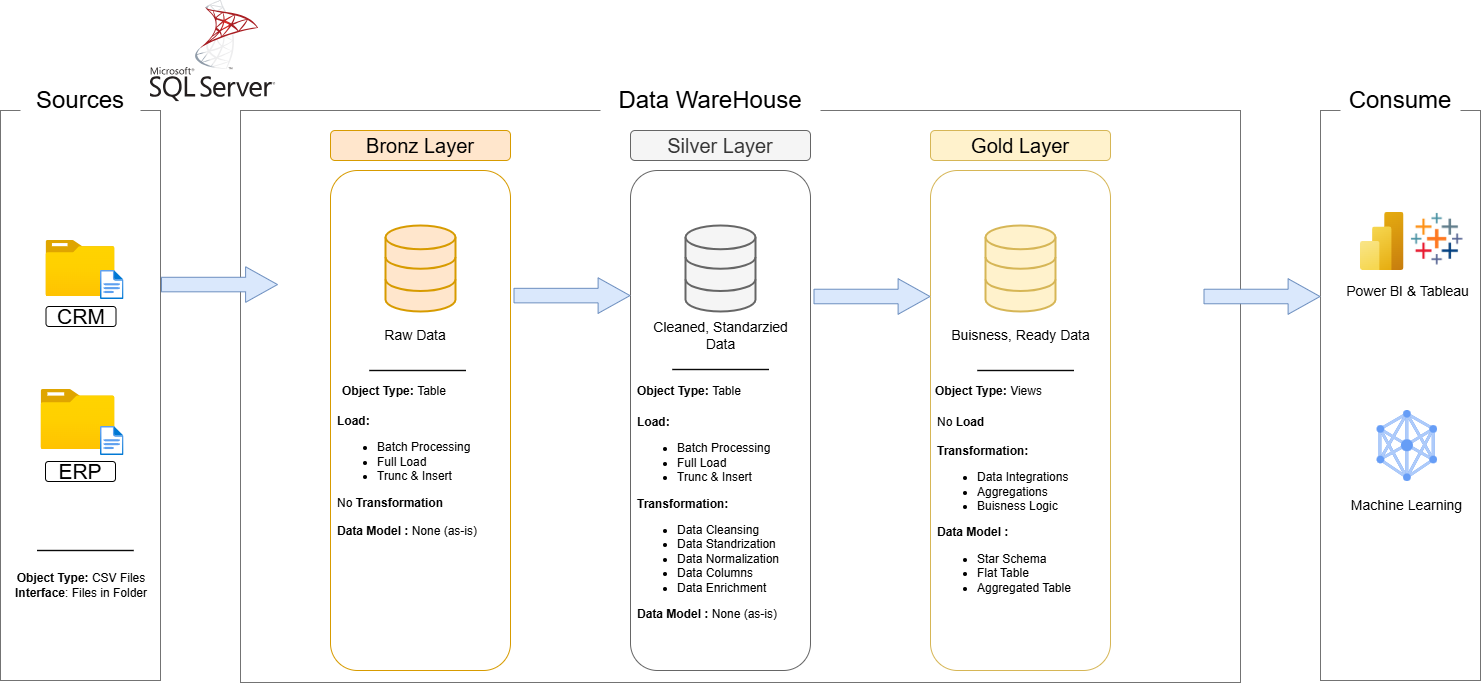

The diagram above was exported from draw.io. Its source (the exported page's mxGraphModel, read from the mxfile embedded in the PNG):
<mxGraphModel dx="2435" dy="1024" grid="1" gridSize="10" guides="1" tooltips="1" connect="1" arrows="1" fold="1" page="1" pageScale="1" pageWidth="850" pageHeight="1100" math="0" shadow="0">
  <root>
    <mxCell id="0" />
    <mxCell id="1" parent="0" />
    <mxCell id="0TOMhF5mK0d6zvuiNHdT-3" parent="1" style="rounded=0;whiteSpace=wrap;html=1;fillColor=none;strokeColor=light-dark(#737373, #959595);fontColor=#333333;" value="" vertex="1">
      <mxGeometry height="570" width="160" x="-800" y="200" as="geometry" />
    </mxCell>
    <mxCell id="0TOMhF5mK0d6zvuiNHdT-4" parent="1" style="rounded=0;whiteSpace=wrap;html=1;fontSize=24;strokeColor=none;" value="Sources" vertex="1">
      <mxGeometry height="40" width="120" x="-780" y="170" as="geometry" />
    </mxCell>
    <mxCell id="0TOMhF5mK0d6zvuiNHdT-5" parent="1" style="rounded=0;whiteSpace=wrap;html=1;fillColor=none;strokeColor=light-dark(#737373, #959595);fontColor=#333333;" value="" vertex="1">
      <mxGeometry height="572" width="1000" x="-560" y="200" as="geometry" />
    </mxCell>
    <mxCell id="0TOMhF5mK0d6zvuiNHdT-6" parent="1" style="rounded=0;whiteSpace=wrap;html=1;fontSize=24;strokeColor=none;" value="Data WareHouse" vertex="1">
      <mxGeometry height="30" width="220" x="-200" y="175" as="geometry" />
    </mxCell>
    <mxCell id="0TOMhF5mK0d6zvuiNHdT-10" parent="1" style="rounded=0;whiteSpace=wrap;html=1;fillColor=none;strokeColor=light-dark(#737373, #959595);fontColor=#333333;" value="" vertex="1">
      <mxGeometry height="570" width="160" x="520" y="200" as="geometry" />
    </mxCell>
    <mxCell id="0TOMhF5mK0d6zvuiNHdT-11" parent="1" style="rounded=0;whiteSpace=wrap;html=1;fontSize=24;strokeColor=none;" value="Consume" vertex="1">
      <mxGeometry height="40" width="120" x="540" y="170" as="geometry" />
    </mxCell>
    <mxCell id="0TOMhF5mK0d6zvuiNHdT-13" parent="1" style="rounded=1;whiteSpace=wrap;html=1;fillColor=#ffe6cc;strokeColor=#d79b00;fontSize=20;" value="Bronz Layer" vertex="1">
      <mxGeometry height="30" width="180" x="-470" y="220" as="geometry" />
    </mxCell>
    <mxCell id="0TOMhF5mK0d6zvuiNHdT-14" parent="1" style="rounded=1;whiteSpace=wrap;html=1;fillColor=none;strokeColor=#d79b00;fontSize=20;" value="" vertex="1">
      <mxGeometry height="500" width="180" x="-470" y="260" as="geometry" />
    </mxCell>
    <mxCell id="0TOMhF5mK0d6zvuiNHdT-15" parent="1" style="rounded=1;whiteSpace=wrap;html=1;fillColor=none;strokeColor=#666666;fontSize=20;fontColor=#333333;" value="" vertex="1">
      <mxGeometry height="500" width="180" x="-170" y="260" as="geometry" />
    </mxCell>
    <mxCell id="0TOMhF5mK0d6zvuiNHdT-16" parent="1" style="rounded=1;whiteSpace=wrap;html=1;fillColor=#f5f5f5;strokeColor=#666666;fontSize=20;fontColor=#333333;" value="Silver Layer" vertex="1">
      <mxGeometry height="30" width="180" x="-170" y="220" as="geometry" />
    </mxCell>
    <mxCell id="0TOMhF5mK0d6zvuiNHdT-17" parent="1" style="rounded=1;whiteSpace=wrap;html=1;fillColor=#fff2cc;strokeColor=#d6b656;fontSize=20;" value="Gold Layer" vertex="1">
      <mxGeometry height="30" width="180" x="130" y="220" as="geometry" />
    </mxCell>
    <mxCell id="0TOMhF5mK0d6zvuiNHdT-19" parent="1" style="rounded=1;whiteSpace=wrap;html=1;fillColor=none;strokeColor=#d6b656;fontSize=20;" value="" vertex="1">
      <mxGeometry height="500" width="180" x="130" y="260" as="geometry" />
    </mxCell>
    <mxCell id="0TOMhF5mK0d6zvuiNHdT-20" parent="1" style="image;aspect=fixed;html=1;points=[];align=center;fontSize=12;image=img/lib/azure2/general/Folder_Blank.svg;" value="" vertex="1">
      <mxGeometry height="56.00000000000001" width="69" x="-754.5" y="330" as="geometry" />
    </mxCell>
    <mxCell id="0TOMhF5mK0d6zvuiNHdT-22" parent="1" style="image;aspect=fixed;html=1;points=[];align=center;fontSize=12;image=img/lib/azure2/general/File.svg;" value="" vertex="1">
      <mxGeometry height="29" width="23.53" x="-700" y="360" as="geometry" />
    </mxCell>
    <mxCell id="0TOMhF5mK0d6zvuiNHdT-23" parent="1" style="rounded=1;whiteSpace=wrap;html=1;fontSize=21;" value="CRM" vertex="1">
      <mxGeometry height="20" width="70" x="-754.5" y="396" as="geometry" />
    </mxCell>
    <mxCell id="0TOMhF5mK0d6zvuiNHdT-24" parent="1" style="image;aspect=fixed;html=1;points=[];align=center;fontSize=12;image=img/lib/azure2/general/Folder_Blank.svg;" value="" vertex="1">
      <mxGeometry height="60" width="73.93" x="-759.43" y="479" as="geometry" />
    </mxCell>
    <mxCell id="0TOMhF5mK0d6zvuiNHdT-25" parent="1" style="image;aspect=fixed;html=1;points=[];align=center;fontSize=12;image=img/lib/azure2/general/File.svg;" value="" vertex="1">
      <mxGeometry height="29" width="23.53" x="-700" y="516" as="geometry" />
    </mxCell>
    <mxCell id="0TOMhF5mK0d6zvuiNHdT-26" parent="1" style="rounded=1;whiteSpace=wrap;html=1;fontSize=21;" value="ERP" vertex="1">
      <mxGeometry height="20" width="70" x="-755" y="551" as="geometry" />
    </mxCell>
    <mxCell id="0TOMhF5mK0d6zvuiNHdT-30" parent="1" style="text;html=1;whiteSpace=wrap;strokeColor=none;fillColor=none;align=center;verticalAlign=middle;rounded=0;" value="&lt;div&gt;&lt;b&gt;Object Type: &lt;/b&gt;CSV Files&lt;/div&gt;&lt;b&gt;Interface&lt;/b&gt;: Files in Folder" vertex="1">
      <mxGeometry height="50" width="160" x="-799.5" y="650" as="geometry" />
    </mxCell>
    <mxCell id="0TOMhF5mK0d6zvuiNHdT-31" edge="1" parent="1" style="shape=link;html=1;rounded=0;width=0.37037037037037024;" value="">
      <mxGeometry relative="1" width="100" as="geometry">
        <mxPoint x="-763.47" y="640" as="sourcePoint" />
        <mxPoint x="-667" y="640" as="targetPoint" />
      </mxGeometry>
    </mxCell>
    <mxCell id="0TOMhF5mK0d6zvuiNHdT-32" parent="1" style="html=1;verticalLabelPosition=bottom;align=center;labelBackgroundColor=#ffffff;verticalAlign=top;strokeWidth=2;strokeColor=#d79b00;shadow=0;dashed=0;shape=mxgraph.ios7.icons.data;fillColor=#ffe6cc;" value="" vertex="1">
      <mxGeometry height="86" width="70" x="-415" y="315" as="geometry" />
    </mxCell>
    <mxCell id="0TOMhF5mK0d6zvuiNHdT-33" parent="1" style="html=1;verticalLabelPosition=bottom;align=center;labelBackgroundColor=#ffffff;verticalAlign=top;strokeWidth=2;strokeColor=#666666;shadow=0;dashed=0;shape=mxgraph.ios7.icons.data;fillColor=#f5f5f5;fontColor=#333333;" value="" vertex="1">
      <mxGeometry height="86" width="70" x="-115" y="315" as="geometry" />
    </mxCell>
    <mxCell id="0TOMhF5mK0d6zvuiNHdT-35" parent="1" style="html=1;verticalLabelPosition=bottom;align=center;labelBackgroundColor=#ffffff;verticalAlign=top;strokeWidth=2;strokeColor=#d6b656;shadow=0;dashed=0;shape=mxgraph.ios7.icons.data;fillColor=#fff2cc;" value="" vertex="1">
      <mxGeometry height="86" width="70" x="185" y="315" as="geometry" />
    </mxCell>
    <mxCell id="0TOMhF5mK0d6zvuiNHdT-39" edge="1" parent="1" style="shape=flexArrow;endArrow=classic;html=1;rounded=0;entryX=-0.017;entryY=0.24;entryDx=0;entryDy=0;entryPerimeter=0;width=14.545454545454545;endSize=10.299999999999999;fillColor=#dae8fc;strokeColor=#6c8ebf;" value="">
      <mxGeometry height="50" relative="1" width="50" as="geometry">
        <mxPoint x="-639.5" y="374.05" as="sourcePoint" />
        <mxPoint x="-522.5" y="374.05" as="targetPoint" />
      </mxGeometry>
    </mxCell>
    <mxCell id="0TOMhF5mK0d6zvuiNHdT-40" edge="1" parent="1" style="shape=flexArrow;endArrow=classic;html=1;rounded=0;entryX=-0.017;entryY=0.24;entryDx=0;entryDy=0;entryPerimeter=0;width=14.545454545454545;endSize=10.299999999999999;fillColor=#dae8fc;strokeColor=#6c8ebf;" value="">
      <mxGeometry height="50" relative="1" width="50" as="geometry">
        <mxPoint x="-287" y="385.09000000000003" as="sourcePoint" />
        <mxPoint x="-170" y="385.09000000000003" as="targetPoint" />
      </mxGeometry>
    </mxCell>
    <mxCell id="0TOMhF5mK0d6zvuiNHdT-42" edge="1" parent="1" style="shape=flexArrow;endArrow=classic;html=1;rounded=0;entryX=-0.017;entryY=0.24;entryDx=0;entryDy=0;entryPerimeter=0;width=14.545454545454545;endSize=10.299999999999999;fillColor=#dae8fc;strokeColor=#6c8ebf;" value="">
      <mxGeometry height="50" relative="1" width="50" as="geometry">
        <mxPoint x="13" y="386" as="sourcePoint" />
        <mxPoint x="130" y="386" as="targetPoint" />
      </mxGeometry>
    </mxCell>
    <mxCell id="0TOMhF5mK0d6zvuiNHdT-44" edge="1" parent="1" style="shape=flexArrow;endArrow=classic;html=1;rounded=0;entryX=-0.017;entryY=0.24;entryDx=0;entryDy=0;entryPerimeter=0;width=14.545454545454545;endSize=10.299999999999999;fillColor=#dae8fc;strokeColor=#6c8ebf;" value="">
      <mxGeometry height="50" relative="1" width="50" as="geometry">
        <mxPoint x="403" y="386" as="sourcePoint" />
        <mxPoint x="520" y="386" as="targetPoint" />
      </mxGeometry>
    </mxCell>
    <mxCell id="0TOMhF5mK0d6zvuiNHdT-45" parent="1" style="text;html=1;whiteSpace=wrap;strokeColor=none;fillColor=none;align=center;verticalAlign=middle;rounded=0;" value="&lt;font style=&quot;font-size: 14px;&quot;&gt;Raw Data&lt;/font&gt;" vertex="1">
      <mxGeometry height="30" width="130" x="-450" y="410" as="geometry" />
    </mxCell>
    <mxCell id="0TOMhF5mK0d6zvuiNHdT-46" parent="1" style="text;html=1;whiteSpace=wrap;strokeColor=none;fillColor=none;align=center;verticalAlign=middle;rounded=0;" value="&lt;font style=&quot;font-size: 14px;&quot;&gt;Cleaned, Standarzied Data&lt;/font&gt;" vertex="1">
      <mxGeometry height="30" width="145" x="-152.5" y="410" as="geometry" />
    </mxCell>
    <mxCell id="0TOMhF5mK0d6zvuiNHdT-47" parent="1" style="text;html=1;whiteSpace=wrap;strokeColor=none;fillColor=none;align=center;verticalAlign=middle;rounded=0;" value="&lt;font style=&quot;font-size: 14px;&quot;&gt;Buisness, Ready Data&lt;/font&gt;" vertex="1">
      <mxGeometry height="30" width="145" x="147.5" y="410" as="geometry" />
    </mxCell>
    <mxCell id="0TOMhF5mK0d6zvuiNHdT-50" edge="1" parent="1" style="shape=link;html=1;rounded=0;width=0.37037037037037024;" value="">
      <mxGeometry relative="1" width="100" as="geometry">
        <mxPoint x="-431" y="460" as="sourcePoint" />
        <mxPoint x="-334.53" y="460" as="targetPoint" />
      </mxGeometry>
    </mxCell>
    <mxCell id="0TOMhF5mK0d6zvuiNHdT-52" edge="1" parent="1" style="shape=link;html=1;rounded=0;width=0.37037037037037024;" value="">
      <mxGeometry relative="1" width="100" as="geometry">
        <mxPoint x="-128" y="459" as="sourcePoint" />
        <mxPoint x="-31.529999999999973" y="459" as="targetPoint" />
      </mxGeometry>
    </mxCell>
    <mxCell id="0TOMhF5mK0d6zvuiNHdT-53" edge="1" parent="1" style="shape=link;html=1;rounded=0;width=0.37037037037037024;" value="">
      <mxGeometry relative="1" width="100" as="geometry">
        <mxPoint x="177" y="460" as="sourcePoint" />
        <mxPoint x="273.47" y="460" as="targetPoint" />
      </mxGeometry>
    </mxCell>
    <mxCell id="0TOMhF5mK0d6zvuiNHdT-55" parent="1" style="text;html=1;whiteSpace=wrap;strokeColor=none;fillColor=none;align=left;verticalAlign=middle;rounded=0;" value="&lt;div&gt;&lt;b&gt;Object Type: &lt;/b&gt;Table&lt;/div&gt;" vertex="1">
      <mxGeometry height="25" width="160" x="-460" y="468" as="geometry" />
    </mxCell>
    <mxCell id="0TOMhF5mK0d6zvuiNHdT-57" parent="1" style="text;html=1;whiteSpace=wrap;strokeColor=none;fillColor=none;align=left;verticalAlign=top;rounded=0;" value="&lt;div&gt;&lt;b&gt;Load:&amp;nbsp;&lt;/b&gt;&lt;/div&gt;&lt;div&gt;&lt;ul&gt;&lt;li&gt;Batch Processing&lt;/li&gt;&lt;li&gt;Full Load&amp;nbsp;&lt;/li&gt;&lt;li&gt;Trunc &amp;amp; Insert&lt;/li&gt;&lt;/ul&gt;&lt;div&gt;No &lt;b&gt;Transformation&lt;/b&gt;&lt;/div&gt;&lt;/div&gt;&lt;div&gt;&lt;b&gt;&lt;br&gt;&lt;/b&gt;&lt;/div&gt;&lt;div&gt;&lt;b&gt;Data Model : &lt;/b&gt;None (as-is)&lt;/div&gt;" vertex="1">
      <mxGeometry height="156" width="175" x="-465" y="497" as="geometry" />
    </mxCell>
    <mxCell id="0TOMhF5mK0d6zvuiNHdT-58" parent="1" style="text;html=1;whiteSpace=wrap;strokeColor=none;fillColor=none;align=left;verticalAlign=top;rounded=0;" value="&lt;div&gt;&lt;b&gt;Load:&amp;nbsp;&lt;/b&gt;&lt;/div&gt;&lt;div&gt;&lt;ul&gt;&lt;li&gt;Batch Processing&lt;/li&gt;&lt;li&gt;Full Load&amp;nbsp;&lt;/li&gt;&lt;li&gt;Trunc &amp;amp; Insert&lt;/li&gt;&lt;/ul&gt;&lt;div&gt;&lt;b&gt;Transformation:&lt;/b&gt;&lt;/div&gt;&lt;/div&gt;&lt;div&gt;&lt;ul&gt;&lt;li&gt;Data Cleansing&lt;/li&gt;&lt;li&gt;Data Standrization&lt;/li&gt;&lt;li&gt;Data Normalization&lt;/li&gt;&lt;li&gt;Data Columns&lt;/li&gt;&lt;li&gt;Data Enrichment&lt;/li&gt;&lt;/ul&gt;&lt;/div&gt;&lt;div&gt;&lt;b&gt;Data Model : &lt;/b&gt;None (as-is)&lt;/div&gt;" vertex="1">
      <mxGeometry height="220" width="175" x="-165" y="498" as="geometry" />
    </mxCell>
    <mxCell id="0TOMhF5mK0d6zvuiNHdT-59" parent="1" style="text;html=1;whiteSpace=wrap;strokeColor=none;fillColor=none;align=left;verticalAlign=middle;rounded=0;" value="&lt;div&gt;&lt;b&gt;Object Type: &lt;/b&gt;Table&lt;/div&gt;" vertex="1">
      <mxGeometry height="25" width="160" x="-165" y="468" as="geometry" />
    </mxCell>
    <mxCell id="0TOMhF5mK0d6zvuiNHdT-60" parent="1" style="text;html=1;whiteSpace=wrap;strokeColor=none;fillColor=none;align=left;verticalAlign=top;rounded=0;" value="&lt;div&gt;No&lt;b&gt; Load&lt;/b&gt;&lt;/div&gt;&lt;div&gt;&lt;b&gt;&lt;br&gt;&lt;/b&gt;&lt;/div&gt;&lt;div&gt;&lt;div&gt;&lt;b&gt;Transformation:&lt;/b&gt;&lt;/div&gt;&lt;/div&gt;&lt;div&gt;&lt;ul&gt;&lt;li&gt;Data Integrations&lt;/li&gt;&lt;li&gt;Aggregations&lt;/li&gt;&lt;li&gt;Buisness Logic&lt;/li&gt;&lt;/ul&gt;&lt;/div&gt;&lt;div&gt;&lt;b&gt;Data Model :&amp;nbsp;&lt;/b&gt;&lt;/div&gt;&lt;div&gt;&lt;ul&gt;&lt;li&gt;Star Schema&lt;/li&gt;&lt;li&gt;Flat Table&lt;/li&gt;&lt;li&gt;Aggregated Table&lt;/li&gt;&lt;/ul&gt;&lt;/div&gt;" vertex="1">
      <mxGeometry height="220" width="175" x="135" y="498" as="geometry" />
    </mxCell>
    <mxCell id="0TOMhF5mK0d6zvuiNHdT-61" parent="1" style="text;html=1;whiteSpace=wrap;strokeColor=none;fillColor=none;align=left;verticalAlign=middle;rounded=0;" value="&lt;div&gt;&lt;b&gt;Object Type: &lt;/b&gt;Views&lt;/div&gt;" vertex="1">
      <mxGeometry height="25" width="160" x="132.5" y="468" as="geometry" />
    </mxCell>
    <mxCell id="0TOMhF5mK0d6zvuiNHdT-62" parent="1" style="image;aspect=fixed;html=1;points=[];align=center;fontSize=12;image=img/lib/azure2/analytics/Power_BI_Embedded.svg;" value="" vertex="1">
      <mxGeometry height="58" width="43.5" x="560" y="302" as="geometry" />
    </mxCell>
    <mxCell id="0TOMhF5mK0d6zvuiNHdT-63" parent="1" style="editableCssRules=.*;html=1;shape=image;verticalLabelPosition=bottom;labelBackgroundColor=#ffffff;verticalAlign=top;aspect=fixed;imageAspect=0;image=data:image/svg+xml,(base64 omitted: 2764 chars);" value="" vertex="1">
      <mxGeometry height="71" width="60.35" x="576.62" y="500" as="geometry" />
    </mxCell>
    <mxCell id="0TOMhF5mK0d6zvuiNHdT-64" parent="1" style="text;html=1;whiteSpace=wrap;strokeColor=none;fillColor=none;align=center;verticalAlign=middle;rounded=0;" value="&lt;font style=&quot;font-size: 14px;&quot;&gt;Power BI &amp;amp; Tableau&lt;/font&gt;" vertex="1">
      <mxGeometry height="30" width="145" x="535" y="366" as="geometry" />
    </mxCell>
    <mxCell id="0TOMhF5mK0d6zvuiNHdT-65" parent="1" style="text;html=1;whiteSpace=wrap;strokeColor=none;fillColor=none;align=center;verticalAlign=middle;rounded=0;" value="&lt;font style=&quot;font-size: 14px;&quot;&gt;Machine Learning&lt;/font&gt;" vertex="1">
      <mxGeometry height="30" width="145" x="534.3" y="580" as="geometry" />
    </mxCell>
    <mxCell id="0TOMhF5mK0d6zvuiNHdT-66" parent="1" style="shape=image;verticalLabelPosition=bottom;labelBackgroundColor=default;verticalAlign=top;aspect=fixed;imageAspect=0;image=data:image/png,(base64 omitted: 2976 chars);imageBackground=none;" value="" vertex="1">
      <mxGeometry height="54.5" width="54.5" x="610" y="302" as="geometry" />
    </mxCell>
    <mxCell id="0TOMhF5mK0d6zvuiNHdT-75" parent="1" style="shape=image;verticalLabelPosition=bottom;labelBackgroundColor=default;verticalAlign=top;aspect=fixed;imageAspect=0;editableCssRules=.*;image=data:image/svg+xml,(base64 omitted: 19768 chars);" value="" vertex="1">
      <mxGeometry height="101.32" width="125.27" x="-650" y="90" as="geometry" />
    </mxCell>
  </root>
</mxGraphModel>